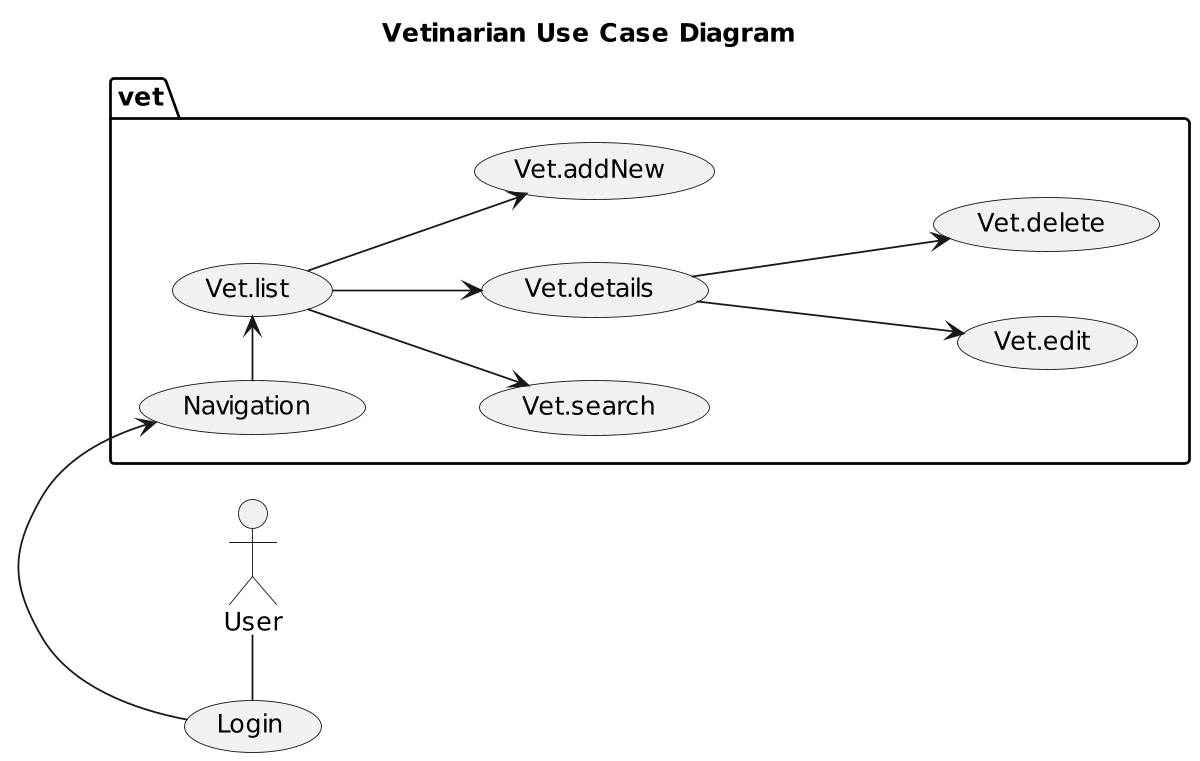

The diagram above was rendered by PlantUML. Its source (embedded in the PNG):
@startuml

title Vetinarian Use Case Diagram

'https://plantuml.com/use-case-diagram

left to right direction
'top to bottom direction

scale 1200 width

User - (Login)
package vet {
    (Login) -> (Navigation)
    (Navigation) -> (Vet.list)
    (Vet.list) --> (Vet.search)
    (Vet.list) --> (Vet.details)
    (Vet.list) --> (Vet.addNew)
    (Vet.details) ---> (Vet.edit)
    (Vet.details) ---> (Vet.delete)
}
@enduml